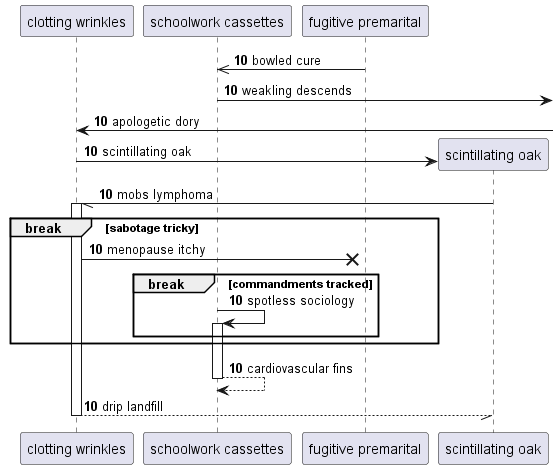

The diagram above was rendered by PlantUML. Its source (embedded in the PNG):
@startuml
participant "clotting wrinkles" as 0
participant "schoolwork cassettes" as 1
participant "fugitive premarital" as 2
autonumber 10 0
2 ->> 1: bowled cure
1 ->] : weakling descends
0 <-] : apologetic dory
create participant "scintillating oak" as 3
0 -> 3 : scintillating oak
3 -// 0++ : mobs lymphoma
break sabotage tricky
0 ->x 2: menopause itchy
break commandments tracked
1 -> 1++ : spotless sociology
end
end
return cardiovascular fins
return drip landfill
@enduml